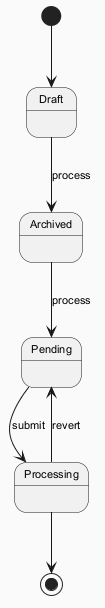

The diagram above was rendered by PlantUML. Its source (embedded in the PNG):
@startuml
skinparam backgroundColor #FAFAFA
skinparam classBackgroundColor #FFF3E0
skinparam classBorderColor #E65100
skinparam defaultFontSize 11
[*] --> Draft
Draft --> Archived : process
Archived --> Pending : process
Pending --> Processing : submit
Processing --> Pending : revert
Processing --> [*]
@enduml